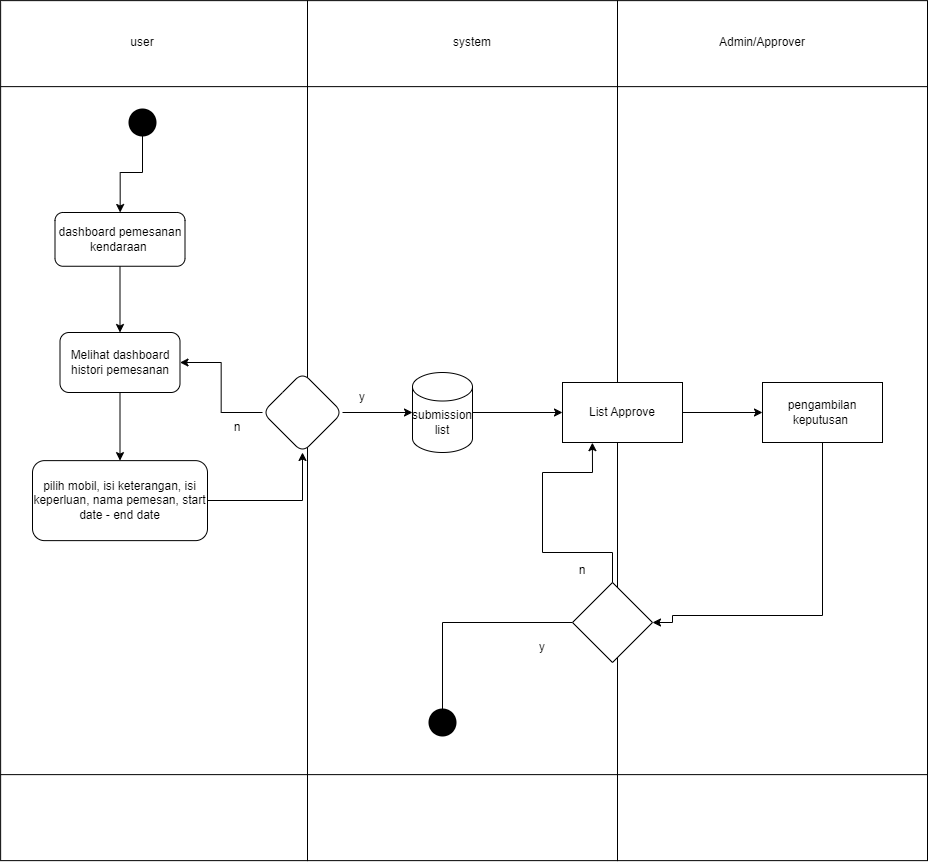

The diagram above was exported from draw.io. Its source (the exported page's mxGraphModel, read from the mxfile embedded in the PNG):
<mxGraphModel dx="1223" dy="837" grid="1" gridSize="10" guides="1" tooltips="1" connect="1" arrows="1" fold="1" page="1" pageScale="1" pageWidth="827" pageHeight="1169" math="0" shadow="0">
  <root>
    <mxCell id="0" />
    <mxCell id="1" parent="0" />
    <mxCell id="aK0GvSNDZv7mKSMUAmgV-6" value="" style="shape=process;whiteSpace=wrap;html=1;backgroundOutline=1;rotation=90;" vertex="1" parent="1">
      <mxGeometry x="61.57" y="374.7" width="860" height="306.87" as="geometry" />
    </mxCell>
    <mxCell id="aK0GvSNDZv7mKSMUAmgV-46" value="" style="edgeStyle=orthogonalEdgeStyle;rounded=0;orthogonalLoop=1;jettySize=auto;html=1;" edge="1" parent="1" source="aK0GvSNDZv7mKSMUAmgV-8" target="aK0GvSNDZv7mKSMUAmgV-45">
      <mxGeometry relative="1" as="geometry" />
    </mxCell>
    <mxCell id="aK0GvSNDZv7mKSMUAmgV-8" value="dashboard pemesanan kendaraan&amp;nbsp;" style="rounded=1;whiteSpace=wrap;html=1;" vertex="1" parent="1">
      <mxGeometry x="392.5" y="310" width="130" height="53.75" as="geometry" />
    </mxCell>
    <mxCell id="aK0GvSNDZv7mKSMUAmgV-23" value="" style="edgeStyle=orthogonalEdgeStyle;rounded=0;orthogonalLoop=1;jettySize=auto;html=1;" edge="1" parent="1" source="aK0GvSNDZv7mKSMUAmgV-29" target="aK0GvSNDZv7mKSMUAmgV-22">
      <mxGeometry relative="1" as="geometry" />
    </mxCell>
    <mxCell id="aK0GvSNDZv7mKSMUAmgV-30" value="" style="edgeStyle=orthogonalEdgeStyle;rounded=0;orthogonalLoop=1;jettySize=auto;html=1;" edge="1" parent="1" source="aK0GvSNDZv7mKSMUAmgV-10" target="aK0GvSNDZv7mKSMUAmgV-29">
      <mxGeometry relative="1" as="geometry" />
    </mxCell>
    <mxCell id="aK0GvSNDZv7mKSMUAmgV-10" value="pilih mobil, isi keterangan, isi keperluan, nama pemesan, start date - end date" style="rounded=1;whiteSpace=wrap;html=1;" vertex="1" parent="1">
      <mxGeometry x="370" y="558.13" width="175" height="80" as="geometry" />
    </mxCell>
    <mxCell id="aK0GvSNDZv7mKSMUAmgV-12" value="" style="shape=process;whiteSpace=wrap;html=1;backgroundOutline=1;rotation=90;" vertex="1" parent="1">
      <mxGeometry x="370" y="373.13" width="860" height="310" as="geometry" />
    </mxCell>
    <mxCell id="aK0GvSNDZv7mKSMUAmgV-16" value="system" style="text;html=1;align=center;verticalAlign=middle;whiteSpace=wrap;rounded=0;" vertex="1" parent="1">
      <mxGeometry x="760" y="110" width="100" height="60" as="geometry" />
    </mxCell>
    <mxCell id="aK0GvSNDZv7mKSMUAmgV-19" value="" style="shape=process;whiteSpace=wrap;html=1;backgroundOutline=1;rotation=90;" vertex="1" parent="1">
      <mxGeometry x="680" y="373.13" width="860" height="310" as="geometry" />
    </mxCell>
    <mxCell id="aK0GvSNDZv7mKSMUAmgV-20" value="Admin/Approver" style="text;html=1;align=center;verticalAlign=middle;whiteSpace=wrap;rounded=0;" vertex="1" parent="1">
      <mxGeometry x="1050" y="110" width="100" height="60" as="geometry" />
    </mxCell>
    <mxCell id="aK0GvSNDZv7mKSMUAmgV-36" value="" style="edgeStyle=orthogonalEdgeStyle;rounded=0;orthogonalLoop=1;jettySize=auto;html=1;" edge="1" parent="1" source="aK0GvSNDZv7mKSMUAmgV-22" target="aK0GvSNDZv7mKSMUAmgV-35">
      <mxGeometry relative="1" as="geometry" />
    </mxCell>
    <mxCell id="aK0GvSNDZv7mKSMUAmgV-22" value="submission&lt;div&gt;list&lt;/div&gt;" style="shape=cylinder3;whiteSpace=wrap;html=1;boundedLbl=1;backgroundOutline=1;size=14.256441556490302;" vertex="1" parent="1">
      <mxGeometry x="750" y="470" width="60" height="80" as="geometry" />
    </mxCell>
    <mxCell id="aK0GvSNDZv7mKSMUAmgV-31" value="" style="edgeStyle=orthogonalEdgeStyle;rounded=0;orthogonalLoop=1;jettySize=auto;html=1;" edge="1" parent="1" source="aK0GvSNDZv7mKSMUAmgV-29" target="aK0GvSNDZv7mKSMUAmgV-22">
      <mxGeometry relative="1" as="geometry" />
    </mxCell>
    <mxCell id="aK0GvSNDZv7mKSMUAmgV-48" value="" style="edgeStyle=orthogonalEdgeStyle;rounded=0;orthogonalLoop=1;jettySize=auto;html=1;" edge="1" parent="1" source="aK0GvSNDZv7mKSMUAmgV-29" target="aK0GvSNDZv7mKSMUAmgV-45">
      <mxGeometry relative="1" as="geometry" />
    </mxCell>
    <mxCell id="aK0GvSNDZv7mKSMUAmgV-29" value="" style="rhombus;whiteSpace=wrap;html=1;rounded=1;" vertex="1" parent="1">
      <mxGeometry x="600" y="470" width="80" height="80" as="geometry" />
    </mxCell>
    <mxCell id="aK0GvSNDZv7mKSMUAmgV-40" value="" style="edgeStyle=orthogonalEdgeStyle;rounded=0;orthogonalLoop=1;jettySize=auto;html=1;" edge="1" parent="1" source="aK0GvSNDZv7mKSMUAmgV-35" target="aK0GvSNDZv7mKSMUAmgV-39">
      <mxGeometry relative="1" as="geometry" />
    </mxCell>
    <mxCell id="aK0GvSNDZv7mKSMUAmgV-35" value="List Approve" style="whiteSpace=wrap;html=1;" vertex="1" parent="1">
      <mxGeometry x="900" y="480" width="120" height="60" as="geometry" />
    </mxCell>
    <mxCell id="aK0GvSNDZv7mKSMUAmgV-42" value="" style="edgeStyle=orthogonalEdgeStyle;rounded=0;orthogonalLoop=1;jettySize=auto;html=1;entryX=1;entryY=0.5;entryDx=0;entryDy=0;" edge="1" parent="1" source="aK0GvSNDZv7mKSMUAmgV-39" target="aK0GvSNDZv7mKSMUAmgV-41">
      <mxGeometry relative="1" as="geometry">
        <Array as="points">
          <mxPoint x="1160" y="713" />
          <mxPoint x="1010" y="713" />
          <mxPoint x="1010" y="720" />
        </Array>
      </mxGeometry>
    </mxCell>
    <mxCell id="aK0GvSNDZv7mKSMUAmgV-39" value="pengambilan keputusan&amp;nbsp;" style="whiteSpace=wrap;html=1;" vertex="1" parent="1">
      <mxGeometry x="1100" y="480" width="120" height="60" as="geometry" />
    </mxCell>
    <mxCell id="aK0GvSNDZv7mKSMUAmgV-51" value="" style="edgeStyle=orthogonalEdgeStyle;rounded=0;orthogonalLoop=1;jettySize=auto;html=1;" edge="1" parent="1" source="aK0GvSNDZv7mKSMUAmgV-41" target="aK0GvSNDZv7mKSMUAmgV-50">
      <mxGeometry relative="1" as="geometry" />
    </mxCell>
    <mxCell id="aK0GvSNDZv7mKSMUAmgV-41" value="" style="rhombus;whiteSpace=wrap;html=1;" vertex="1" parent="1">
      <mxGeometry x="910" y="680" width="80" height="80" as="geometry" />
    </mxCell>
    <mxCell id="aK0GvSNDZv7mKSMUAmgV-47" value="" style="edgeStyle=orthogonalEdgeStyle;rounded=0;orthogonalLoop=1;jettySize=auto;html=1;" edge="1" parent="1" source="aK0GvSNDZv7mKSMUAmgV-45" target="aK0GvSNDZv7mKSMUAmgV-10">
      <mxGeometry relative="1" as="geometry" />
    </mxCell>
    <mxCell id="aK0GvSNDZv7mKSMUAmgV-45" value="Melihat dashboard histori pemesanan" style="rounded=1;whiteSpace=wrap;html=1;" vertex="1" parent="1">
      <mxGeometry x="397.5" y="430" width="120" height="60" as="geometry" />
    </mxCell>
    <mxCell id="aK0GvSNDZv7mKSMUAmgV-50" value="" style="shape=waypoint;sketch=0;size=6;pointerEvents=1;points=[];fillColor=default;resizable=0;rotatable=0;perimeter=centerPerimeter;snapToPoint=1;strokeWidth=12;" vertex="1" parent="1">
      <mxGeometry x="770" y="810" width="20" height="20" as="geometry" />
    </mxCell>
    <mxCell id="aK0GvSNDZv7mKSMUAmgV-54" value="" style="edgeStyle=orthogonalEdgeStyle;rounded=0;orthogonalLoop=1;jettySize=auto;html=1;" edge="1" parent="1" source="aK0GvSNDZv7mKSMUAmgV-52" target="aK0GvSNDZv7mKSMUAmgV-8">
      <mxGeometry relative="1" as="geometry" />
    </mxCell>
    <mxCell id="aK0GvSNDZv7mKSMUAmgV-52" value="" style="shape=waypoint;sketch=0;fillStyle=solid;size=6;pointerEvents=1;points=[];fillColor=none;resizable=0;rotatable=0;perimeter=centerPerimeter;snapToPoint=1;strokeWidth=12;" vertex="1" parent="1">
      <mxGeometry x="470" y="210" width="20" height="20" as="geometry" />
    </mxCell>
    <mxCell id="aK0GvSNDZv7mKSMUAmgV-56" value="user" style="text;html=1;align=center;verticalAlign=middle;whiteSpace=wrap;rounded=0;" vertex="1" parent="1">
      <mxGeometry x="430" y="110" width="100" height="60" as="geometry" />
    </mxCell>
    <mxCell id="aK0GvSNDZv7mKSMUAmgV-57" value="n" style="text;html=1;align=center;verticalAlign=middle;whiteSpace=wrap;rounded=0;" vertex="1" parent="1">
      <mxGeometry x="545" y="510" width="60" height="30" as="geometry" />
    </mxCell>
    <mxCell id="aK0GvSNDZv7mKSMUAmgV-62" value="y" style="text;html=1;align=center;verticalAlign=middle;whiteSpace=wrap;rounded=0;" vertex="1" parent="1">
      <mxGeometry x="670" y="480" width="60" height="30" as="geometry" />
    </mxCell>
    <mxCell id="aK0GvSNDZv7mKSMUAmgV-65" value="y" style="text;html=1;align=center;verticalAlign=middle;whiteSpace=wrap;rounded=0;" vertex="1" parent="1">
      <mxGeometry x="850" y="730" width="60" height="30" as="geometry" />
    </mxCell>
    <mxCell id="aK0GvSNDZv7mKSMUAmgV-68" style="edgeStyle=orthogonalEdgeStyle;rounded=0;orthogonalLoop=1;jettySize=auto;html=1;entryX=0.514;entryY=0.081;entryDx=0;entryDy=0;entryPerimeter=0;" edge="1" parent="1" source="aK0GvSNDZv7mKSMUAmgV-41" target="aK0GvSNDZv7mKSMUAmgV-12">
      <mxGeometry relative="1" as="geometry">
        <Array as="points">
          <mxPoint x="950" y="650" />
          <mxPoint x="880" y="650" />
          <mxPoint x="880" y="570" />
          <mxPoint x="930" y="570" />
        </Array>
      </mxGeometry>
    </mxCell>
    <mxCell id="aK0GvSNDZv7mKSMUAmgV-69" value="n" style="text;html=1;align=center;verticalAlign=middle;whiteSpace=wrap;rounded=0;" vertex="1" parent="1">
      <mxGeometry x="890" y="653.13" width="60" height="30" as="geometry" />
    </mxCell>
  </root>
</mxGraphModel>